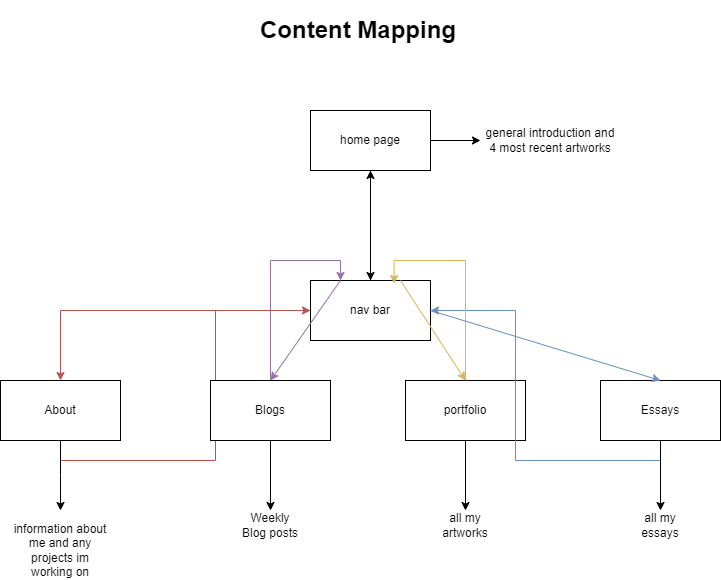

The diagram above was exported from draw.io. Its source (the exported page's mxGraphModel, read from the mxfile embedded in the PNG):
<mxGraphModel dx="1050" dy="557" grid="1" gridSize="10" guides="1" tooltips="1" connect="1" arrows="1" fold="1" page="1" pageScale="1" pageWidth="850" pageHeight="1100" math="0" shadow="0">
  <root>
    <mxCell id="0" />
    <mxCell id="1" parent="0" />
    <mxCell id="VQ3ERbmmW76KjxgrKKSB-2" value="&lt;h1&gt;Content Mapping&lt;/h1&gt;" style="text;html=1;spacing=5;spacingTop=-20;whiteSpace=wrap;overflow=hidden;rounded=0;" vertex="1" parent="1">
      <mxGeometry x="285" y="40" width="270" height="40" as="geometry" />
    </mxCell>
    <mxCell id="VQ3ERbmmW76KjxgrKKSB-19" style="edgeStyle=orthogonalEdgeStyle;rounded=0;orthogonalLoop=1;jettySize=auto;html=1;entryX=0.5;entryY=0;entryDx=0;entryDy=0;" edge="1" parent="1" source="VQ3ERbmmW76KjxgrKKSB-3" target="VQ3ERbmmW76KjxgrKKSB-11">
      <mxGeometry relative="1" as="geometry" />
    </mxCell>
    <mxCell id="VQ3ERbmmW76KjxgrKKSB-20" value="" style="edgeStyle=orthogonalEdgeStyle;rounded=0;orthogonalLoop=1;jettySize=auto;html=1;" edge="1" parent="1" source="VQ3ERbmmW76KjxgrKKSB-3" target="VQ3ERbmmW76KjxgrKKSB-4">
      <mxGeometry relative="1" as="geometry" />
    </mxCell>
    <mxCell id="VQ3ERbmmW76KjxgrKKSB-3" value="home page" style="rounded=0;whiteSpace=wrap;html=1;" vertex="1" parent="1">
      <mxGeometry x="340" y="140" width="120" height="60" as="geometry" />
    </mxCell>
    <mxCell id="VQ3ERbmmW76KjxgrKKSB-4" value="general introduction and 4 most recent artworks" style="text;html=1;align=center;verticalAlign=middle;whiteSpace=wrap;rounded=0;" vertex="1" parent="1">
      <mxGeometry x="510" y="155" width="140" height="30" as="geometry" />
    </mxCell>
    <mxCell id="VQ3ERbmmW76KjxgrKKSB-12" style="edgeStyle=orthogonalEdgeStyle;rounded=0;orthogonalLoop=1;jettySize=auto;html=1;entryX=0;entryY=0.5;entryDx=0;entryDy=0;exitX=0.5;exitY=1;exitDx=0;exitDy=0;fillColor=#f8cecc;strokeColor=#b85450;" edge="1" parent="1" source="VQ3ERbmmW76KjxgrKKSB-6" target="VQ3ERbmmW76KjxgrKKSB-11">
      <mxGeometry relative="1" as="geometry" />
    </mxCell>
    <mxCell id="VQ3ERbmmW76KjxgrKKSB-21" style="edgeStyle=orthogonalEdgeStyle;rounded=0;orthogonalLoop=1;jettySize=auto;html=1;" edge="1" parent="1" source="VQ3ERbmmW76KjxgrKKSB-6">
      <mxGeometry relative="1" as="geometry">
        <mxPoint x="90" y="540" as="targetPoint" />
      </mxGeometry>
    </mxCell>
    <mxCell id="VQ3ERbmmW76KjxgrKKSB-6" value="About" style="rounded=0;whiteSpace=wrap;html=1;" vertex="1" parent="1">
      <mxGeometry x="30" y="410" width="120" height="60" as="geometry" />
    </mxCell>
    <mxCell id="VQ3ERbmmW76KjxgrKKSB-13" style="edgeStyle=orthogonalEdgeStyle;rounded=0;orthogonalLoop=1;jettySize=auto;html=1;entryX=0.25;entryY=0;entryDx=0;entryDy=0;fillColor=#e1d5e7;strokeColor=#9673a6;" edge="1" parent="1" source="VQ3ERbmmW76KjxgrKKSB-7" target="VQ3ERbmmW76KjxgrKKSB-11">
      <mxGeometry relative="1" as="geometry" />
    </mxCell>
    <mxCell id="VQ3ERbmmW76KjxgrKKSB-26" style="edgeStyle=orthogonalEdgeStyle;rounded=0;orthogonalLoop=1;jettySize=auto;html=1;" edge="1" parent="1" source="VQ3ERbmmW76KjxgrKKSB-7" target="VQ3ERbmmW76KjxgrKKSB-25">
      <mxGeometry relative="1" as="geometry" />
    </mxCell>
    <mxCell id="VQ3ERbmmW76KjxgrKKSB-7" value="Blogs" style="rounded=0;whiteSpace=wrap;html=1;" vertex="1" parent="1">
      <mxGeometry x="240" y="410" width="120" height="60" as="geometry" />
    </mxCell>
    <mxCell id="VQ3ERbmmW76KjxgrKKSB-28" style="edgeStyle=orthogonalEdgeStyle;rounded=0;orthogonalLoop=1;jettySize=auto;html=1;" edge="1" parent="1" source="VQ3ERbmmW76KjxgrKKSB-9" target="VQ3ERbmmW76KjxgrKKSB-27">
      <mxGeometry relative="1" as="geometry" />
    </mxCell>
    <mxCell id="VQ3ERbmmW76KjxgrKKSB-9" value="portfolio" style="rounded=0;whiteSpace=wrap;html=1;" vertex="1" parent="1">
      <mxGeometry x="435" y="410" width="120" height="60" as="geometry" />
    </mxCell>
    <mxCell id="VQ3ERbmmW76KjxgrKKSB-15" style="edgeStyle=orthogonalEdgeStyle;rounded=0;orthogonalLoop=1;jettySize=auto;html=1;entryX=1;entryY=0.5;entryDx=0;entryDy=0;exitX=0.5;exitY=1;exitDx=0;exitDy=0;fillColor=#dae8fc;strokeColor=#6c8ebf;" edge="1" parent="1" source="VQ3ERbmmW76KjxgrKKSB-10" target="VQ3ERbmmW76KjxgrKKSB-11">
      <mxGeometry relative="1" as="geometry" />
    </mxCell>
    <mxCell id="VQ3ERbmmW76KjxgrKKSB-30" style="edgeStyle=orthogonalEdgeStyle;rounded=0;orthogonalLoop=1;jettySize=auto;html=1;entryX=0.5;entryY=0;entryDx=0;entryDy=0;" edge="1" parent="1" source="VQ3ERbmmW76KjxgrKKSB-10" target="VQ3ERbmmW76KjxgrKKSB-29">
      <mxGeometry relative="1" as="geometry" />
    </mxCell>
    <mxCell id="VQ3ERbmmW76KjxgrKKSB-10" value="Essays" style="rounded=0;whiteSpace=wrap;html=1;" vertex="1" parent="1">
      <mxGeometry x="630" y="410" width="120" height="60" as="geometry" />
    </mxCell>
    <mxCell id="VQ3ERbmmW76KjxgrKKSB-31" style="edgeStyle=orthogonalEdgeStyle;rounded=0;orthogonalLoop=1;jettySize=auto;html=1;entryX=0.5;entryY=1;entryDx=0;entryDy=0;" edge="1" parent="1" source="VQ3ERbmmW76KjxgrKKSB-11" target="VQ3ERbmmW76KjxgrKKSB-3">
      <mxGeometry relative="1" as="geometry" />
    </mxCell>
    <mxCell id="VQ3ERbmmW76KjxgrKKSB-33" style="edgeStyle=orthogonalEdgeStyle;rounded=0;orthogonalLoop=1;jettySize=auto;html=1;entryX=0.5;entryY=0;entryDx=0;entryDy=0;fillColor=#f8cecc;strokeColor=#b85450;" edge="1" parent="1" source="VQ3ERbmmW76KjxgrKKSB-11" target="VQ3ERbmmW76KjxgrKKSB-6">
      <mxGeometry relative="1" as="geometry" />
    </mxCell>
    <mxCell id="VQ3ERbmmW76KjxgrKKSB-11" value="nav bar" style="rounded=0;whiteSpace=wrap;html=1;" vertex="1" parent="1">
      <mxGeometry x="340" y="310" width="120" height="60" as="geometry" />
    </mxCell>
    <mxCell id="VQ3ERbmmW76KjxgrKKSB-14" style="edgeStyle=orthogonalEdgeStyle;rounded=0;orthogonalLoop=1;jettySize=auto;html=1;entryX=0.697;entryY=0.05;entryDx=0;entryDy=0;entryPerimeter=0;fillColor=#fff2cc;strokeColor=#d6b656;" edge="1" parent="1" source="VQ3ERbmmW76KjxgrKKSB-9" target="VQ3ERbmmW76KjxgrKKSB-11">
      <mxGeometry relative="1" as="geometry">
        <Array as="points">
          <mxPoint x="495" y="290" />
          <mxPoint x="424" y="290" />
        </Array>
      </mxGeometry>
    </mxCell>
    <mxCell id="VQ3ERbmmW76KjxgrKKSB-23" value="information about me and any projects im working on" style="text;html=1;align=center;verticalAlign=middle;whiteSpace=wrap;rounded=0;" vertex="1" parent="1">
      <mxGeometry x="40" y="550" width="100" height="60" as="geometry" />
    </mxCell>
    <mxCell id="VQ3ERbmmW76KjxgrKKSB-25" value="Weekly Blog posts" style="text;html=1;align=center;verticalAlign=middle;whiteSpace=wrap;rounded=0;" vertex="1" parent="1">
      <mxGeometry x="270" y="540" width="60" height="30" as="geometry" />
    </mxCell>
    <mxCell id="VQ3ERbmmW76KjxgrKKSB-27" value="all my artworks" style="text;html=1;align=center;verticalAlign=middle;whiteSpace=wrap;rounded=0;" vertex="1" parent="1">
      <mxGeometry x="465" y="540" width="60" height="30" as="geometry" />
    </mxCell>
    <mxCell id="VQ3ERbmmW76KjxgrKKSB-29" value="all my essays" style="text;html=1;align=center;verticalAlign=middle;whiteSpace=wrap;rounded=0;" vertex="1" parent="1">
      <mxGeometry x="660" y="540" width="60" height="30" as="geometry" />
    </mxCell>
    <mxCell id="VQ3ERbmmW76KjxgrKKSB-32" value="" style="endArrow=classic;html=1;rounded=0;exitX=0.25;exitY=0;exitDx=0;exitDy=0;fillColor=#e1d5e7;strokeColor=#9673a6;" edge="1" parent="1" source="VQ3ERbmmW76KjxgrKKSB-11">
      <mxGeometry width="50" height="50" relative="1" as="geometry">
        <mxPoint x="400" y="320" as="sourcePoint" />
        <mxPoint x="300" y="410" as="targetPoint" />
      </mxGeometry>
    </mxCell>
    <mxCell id="VQ3ERbmmW76KjxgrKKSB-35" value="" style="endArrow=classic;html=1;rounded=0;exitX=0.75;exitY=0;exitDx=0;exitDy=0;entryX=0.5;entryY=0;entryDx=0;entryDy=0;fillColor=#fff2cc;strokeColor=#d6b656;" edge="1" parent="1" source="VQ3ERbmmW76KjxgrKKSB-11" target="VQ3ERbmmW76KjxgrKKSB-9">
      <mxGeometry width="50" height="50" relative="1" as="geometry">
        <mxPoint x="400" y="320" as="sourcePoint" />
        <mxPoint x="450" y="270" as="targetPoint" />
      </mxGeometry>
    </mxCell>
    <mxCell id="VQ3ERbmmW76KjxgrKKSB-36" value="" style="endArrow=classic;html=1;rounded=0;exitX=1;exitY=0.5;exitDx=0;exitDy=0;entryX=0.5;entryY=0;entryDx=0;entryDy=0;fillColor=#dae8fc;strokeColor=#6c8ebf;" edge="1" parent="1" source="VQ3ERbmmW76KjxgrKKSB-11" target="VQ3ERbmmW76KjxgrKKSB-10">
      <mxGeometry width="50" height="50" relative="1" as="geometry">
        <mxPoint x="400" y="320" as="sourcePoint" />
        <mxPoint x="450" y="270" as="targetPoint" />
      </mxGeometry>
    </mxCell>
  </root>
</mxGraphModel>